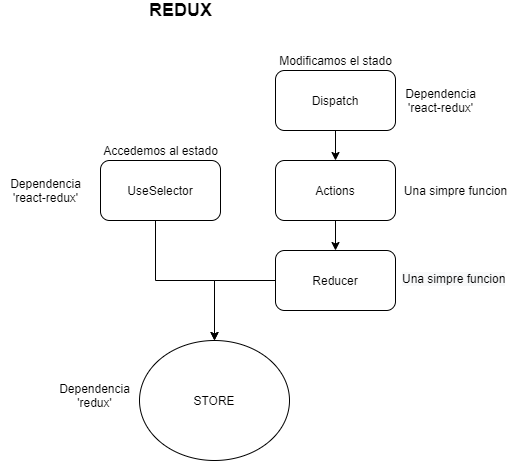

The diagram above was exported from draw.io. Its source (the exported page's mxGraphModel, read from the mxfile embedded in the PNG):
<mxGraphModel dx="1038" dy="585" grid="1" gridSize="10" guides="1" tooltips="1" connect="1" arrows="1" fold="1" page="1" pageScale="1" pageWidth="827" pageHeight="1169" math="0" shadow="0">
  <root>
    <mxCell id="0" />
    <mxCell id="1" parent="0" />
    <mxCell id="mp9mueMe3QFcpn3f-x-x-1" value="STORE" style="ellipse;whiteSpace=wrap;html=1;" vertex="1" parent="1">
      <mxGeometry x="339" y="360" width="150" height="120" as="geometry" />
    </mxCell>
    <mxCell id="mp9mueMe3QFcpn3f-x-x-4" value="" style="edgeStyle=orthogonalEdgeStyle;rounded=0;orthogonalLoop=1;jettySize=auto;html=1;entryX=0.5;entryY=0;entryDx=0;entryDy=0;" edge="1" parent="1" source="mp9mueMe3QFcpn3f-x-x-2" target="mp9mueMe3QFcpn3f-x-x-1">
      <mxGeometry relative="1" as="geometry">
        <mxPoint x="414" y="340" as="targetPoint" />
        <Array as="points">
          <mxPoint x="414" y="300" />
        </Array>
      </mxGeometry>
    </mxCell>
    <mxCell id="mp9mueMe3QFcpn3f-x-x-2" value="Reducer" style="rounded=1;whiteSpace=wrap;html=1;" vertex="1" parent="1">
      <mxGeometry x="475" y="270" width="120" height="60" as="geometry" />
    </mxCell>
    <mxCell id="mp9mueMe3QFcpn3f-x-x-22" value="" style="edgeStyle=orthogonalEdgeStyle;rounded=0;orthogonalLoop=1;jettySize=auto;html=1;" edge="1" parent="1" source="mp9mueMe3QFcpn3f-x-x-5" target="mp9mueMe3QFcpn3f-x-x-2">
      <mxGeometry relative="1" as="geometry" />
    </mxCell>
    <mxCell id="mp9mueMe3QFcpn3f-x-x-5" value="Actions" style="rounded=1;whiteSpace=wrap;html=1;" vertex="1" parent="1">
      <mxGeometry x="475" y="180" width="120" height="60" as="geometry" />
    </mxCell>
    <mxCell id="mp9mueMe3QFcpn3f-x-x-19" style="edgeStyle=orthogonalEdgeStyle;rounded=0;orthogonalLoop=1;jettySize=auto;html=1;entryX=0.5;entryY=0;entryDx=0;entryDy=0;" edge="1" parent="1" source="mp9mueMe3QFcpn3f-x-x-7" target="mp9mueMe3QFcpn3f-x-x-1">
      <mxGeometry relative="1" as="geometry">
        <Array as="points">
          <mxPoint x="355" y="300" />
          <mxPoint x="414" y="300" />
        </Array>
      </mxGeometry>
    </mxCell>
    <mxCell id="mp9mueMe3QFcpn3f-x-x-7" value="UseSelector" style="rounded=1;whiteSpace=wrap;html=1;" vertex="1" parent="1">
      <mxGeometry x="300" y="180" width="120" height="60" as="geometry" />
    </mxCell>
    <mxCell id="mp9mueMe3QFcpn3f-x-x-9" value="Accedemos al estado" style="text;html=1;align=center;verticalAlign=middle;resizable=0;points=[];autosize=1;" vertex="1" parent="1">
      <mxGeometry x="295" y="160" width="130" height="20" as="geometry" />
    </mxCell>
    <mxCell id="mp9mueMe3QFcpn3f-x-x-10" value="Modificamos el stado" style="text;html=1;align=center;verticalAlign=middle;resizable=0;points=[];autosize=1;" vertex="1" parent="1">
      <mxGeometry x="470" y="70" width="130" height="20" as="geometry" />
    </mxCell>
    <mxCell id="mp9mueMe3QFcpn3f-x-x-16" value="Dependencia&lt;br&gt;'react-redux'" style="text;html=1;align=center;verticalAlign=middle;resizable=0;points=[];autosize=1;" vertex="1" parent="1">
      <mxGeometry x="200" y="195" width="90" height="30" as="geometry" />
    </mxCell>
    <mxCell id="mp9mueMe3QFcpn3f-x-x-17" value="Dependencia&lt;br&gt;'react-redux'" style="text;html=1;align=center;verticalAlign=middle;resizable=0;points=[];autosize=1;" vertex="1" parent="1">
      <mxGeometry x="595" y="105" width="90" height="30" as="geometry" />
    </mxCell>
    <mxCell id="mp9mueMe3QFcpn3f-x-x-18" value="Dependencia&lt;br&gt;'redux'" style="text;html=1;align=center;verticalAlign=middle;resizable=0;points=[];autosize=1;" vertex="1" parent="1">
      <mxGeometry x="249" y="400" width="90" height="30" as="geometry" />
    </mxCell>
    <mxCell id="mp9mueMe3QFcpn3f-x-x-21" value="" style="edgeStyle=orthogonalEdgeStyle;rounded=0;orthogonalLoop=1;jettySize=auto;html=1;" edge="1" parent="1" source="mp9mueMe3QFcpn3f-x-x-11" target="mp9mueMe3QFcpn3f-x-x-5">
      <mxGeometry relative="1" as="geometry" />
    </mxCell>
    <mxCell id="mp9mueMe3QFcpn3f-x-x-11" value="Dispatch" style="rounded=1;whiteSpace=wrap;html=1;" vertex="1" parent="1">
      <mxGeometry x="475" y="90" width="120" height="60" as="geometry" />
    </mxCell>
    <mxCell id="mp9mueMe3QFcpn3f-x-x-23" value="&lt;font style=&quot;font-size: 18px&quot;&gt;&lt;b&gt;REDUX&lt;/b&gt;&lt;/font&gt;" style="text;html=1;align=center;verticalAlign=middle;resizable=0;points=[];autosize=1;" vertex="1" parent="1">
      <mxGeometry x="340" y="20" width="80" height="20" as="geometry" />
    </mxCell>
    <mxCell id="mp9mueMe3QFcpn3f-x-x-24" value="Una simpre funcion" style="text;html=1;align=center;verticalAlign=middle;resizable=0;points=[];autosize=1;" vertex="1" parent="1">
      <mxGeometry x="595" y="200" width="120" height="20" as="geometry" />
    </mxCell>
    <mxCell id="mp9mueMe3QFcpn3f-x-x-25" value="&lt;span style=&quot;color: rgb(0, 0, 0); font-family: helvetica; font-size: 12px; font-style: normal; font-weight: 400; letter-spacing: normal; text-align: center; text-indent: 0px; text-transform: none; word-spacing: 0px; background-color: rgb(248, 249, 250); display: inline; float: none;&quot;&gt;Una simpre funcion&lt;/span&gt;" style="text;whiteSpace=wrap;html=1;" vertex="1" parent="1">
      <mxGeometry x="600" y="285" width="130" height="30" as="geometry" />
    </mxCell>
  </root>
</mxGraphModel>